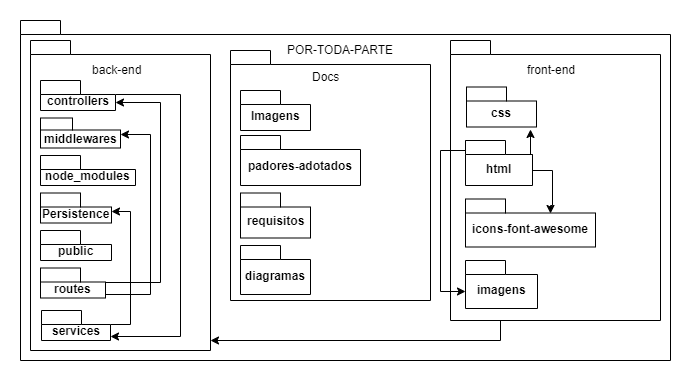

The diagram above was exported from draw.io. Its source (the exported page's mxGraphModel, read from the mxfile embedded in the PNG):
<mxGraphModel dx="2510" dy="1425" grid="1" gridSize="10" guides="1" tooltips="1" connect="1" arrows="1" fold="1" page="1" pageScale="1" pageWidth="827" pageHeight="1169" math="0" shadow="0">
  <root>
    <mxCell id="0" />
    <mxCell id="1" parent="0" />
    <mxCell id="9PodvuT783PH3dMgYsQd-1" value="" style="shape=folder;fontStyle=1;spacingTop=10;tabWidth=40;tabHeight=14;tabPosition=left;html=1;" vertex="1" parent="1">
      <mxGeometry x="-1290" y="-540" width="650" height="340" as="geometry" />
    </mxCell>
    <mxCell id="9PodvuT783PH3dMgYsQd-2" value="" style="shape=folder;fontStyle=1;spacingTop=10;tabWidth=40;tabHeight=14;tabPosition=left;html=1;" vertex="1" parent="1">
      <mxGeometry x="-1280" y="-520" width="180" height="310" as="geometry" />
    </mxCell>
    <mxCell id="9PodvuT783PH3dMgYsQd-3" value="" style="shape=folder;fontStyle=1;spacingTop=10;tabWidth=40;tabHeight=14;tabPosition=left;html=1;" vertex="1" parent="1">
      <mxGeometry x="-1080" y="-510" width="200" height="250" as="geometry" />
    </mxCell>
    <mxCell id="9PodvuT783PH3dMgYsQd-41" style="edgeStyle=orthogonalEdgeStyle;rounded=0;orthogonalLoop=1;jettySize=auto;html=1;exitX=0.25;exitY=1;exitDx=0;exitDy=0;exitPerimeter=0;" edge="1" parent="1" source="9PodvuT783PH3dMgYsQd-4" target="9PodvuT783PH3dMgYsQd-2">
      <mxGeometry relative="1" as="geometry">
        <Array as="points">
          <mxPoint x="-810" y="-240" />
          <mxPoint x="-810" y="-220" />
        </Array>
      </mxGeometry>
    </mxCell>
    <mxCell id="9PodvuT783PH3dMgYsQd-4" value="" style="shape=folder;fontStyle=1;spacingTop=10;tabWidth=40;tabHeight=14;tabPosition=left;html=1;" vertex="1" parent="1">
      <mxGeometry x="-860" y="-520" width="210" height="280" as="geometry" />
    </mxCell>
    <mxCell id="9PodvuT783PH3dMgYsQd-5" value="POR-TODA-PARTE" style="text;html=1;resizable=0;points=[];autosize=1;align=left;verticalAlign=top;spacingTop=-4;" vertex="1" parent="1">
      <mxGeometry x="-1025" y="-520" width="120" height="20" as="geometry" />
    </mxCell>
    <mxCell id="9PodvuT783PH3dMgYsQd-6" value="back-end" style="text;html=1;resizable=0;points=[];autosize=1;align=left;verticalAlign=top;spacingTop=-4;" vertex="1" parent="1">
      <mxGeometry x="-1220" y="-500" width="60" height="20" as="geometry" />
    </mxCell>
    <mxCell id="9PodvuT783PH3dMgYsQd-7" value="middlewares" style="shape=folder;fontStyle=1;spacingTop=10;tabWidth=32;tabHeight=12;tabPosition=left;html=1;" vertex="1" parent="1">
      <mxGeometry x="-1270" y="-442.5" width="80" height="30" as="geometry" />
    </mxCell>
    <mxCell id="9PodvuT783PH3dMgYsQd-44" style="edgeStyle=orthogonalEdgeStyle;rounded=0;orthogonalLoop=1;jettySize=auto;html=1;exitX=0;exitY=0;exitDx=75;exitDy=14;exitPerimeter=0;entryX=0;entryY=0;entryDx=69;entryDy=26;entryPerimeter=0;" edge="1" parent="1" source="9PodvuT783PH3dMgYsQd-8" target="9PodvuT783PH3dMgYsQd-13">
      <mxGeometry relative="1" as="geometry">
        <Array as="points">
          <mxPoint x="-1130" y="-466" />
          <mxPoint x="-1130" y="-224" />
        </Array>
      </mxGeometry>
    </mxCell>
    <mxCell id="9PodvuT783PH3dMgYsQd-8" value="controllers" style="shape=folder;fontStyle=1;spacingTop=10;tabWidth=40;tabHeight=14;tabPosition=left;html=1;" vertex="1" parent="1">
      <mxGeometry x="-1270" y="-480" width="75" height="30" as="geometry" />
    </mxCell>
    <mxCell id="9PodvuT783PH3dMgYsQd-9" value="node_modules" style="shape=folder;fontStyle=1;spacingTop=10;tabWidth=40;tabHeight=14;tabPosition=left;html=1;" vertex="1" parent="1">
      <mxGeometry x="-1270" y="-405" width="95" height="30" as="geometry" />
    </mxCell>
    <mxCell id="9PodvuT783PH3dMgYsQd-10" value="Persistence" style="shape=folder;fontStyle=1;spacingTop=10;tabWidth=40;tabHeight=14;tabPosition=left;html=1;" vertex="1" parent="1">
      <mxGeometry x="-1270" y="-367.5" width="71" height="30" as="geometry" />
    </mxCell>
    <mxCell id="9PodvuT783PH3dMgYsQd-11" value="public" style="shape=folder;fontStyle=1;spacingTop=10;tabWidth=40;tabHeight=14;tabPosition=left;html=1;" vertex="1" parent="1">
      <mxGeometry x="-1270" y="-330" width="71" height="30" as="geometry" />
    </mxCell>
    <mxCell id="9PodvuT783PH3dMgYsQd-42" style="edgeStyle=orthogonalEdgeStyle;rounded=0;orthogonalLoop=1;jettySize=auto;html=1;exitX=0;exitY=0;exitDx=65;exitDy=14;exitPerimeter=0;entryX=0;entryY=0;entryDx=75;entryDy=22;entryPerimeter=0;" edge="1" parent="1" source="9PodvuT783PH3dMgYsQd-12" target="9PodvuT783PH3dMgYsQd-8">
      <mxGeometry relative="1" as="geometry">
        <Array as="points">
          <mxPoint x="-1150" y="-278" />
          <mxPoint x="-1150" y="-458" />
        </Array>
      </mxGeometry>
    </mxCell>
    <mxCell id="9PodvuT783PH3dMgYsQd-46" style="edgeStyle=orthogonalEdgeStyle;rounded=0;orthogonalLoop=1;jettySize=auto;html=1;exitX=0;exitY=0;exitDx=65;exitDy=26;exitPerimeter=0;entryX=0;entryY=0;entryDx=80;entryDy=16.5;entryPerimeter=0;" edge="1" parent="1" source="9PodvuT783PH3dMgYsQd-12" target="9PodvuT783PH3dMgYsQd-7">
      <mxGeometry relative="1" as="geometry">
        <Array as="points">
          <mxPoint x="-1160" y="-266" />
          <mxPoint x="-1160" y="-426" />
        </Array>
      </mxGeometry>
    </mxCell>
    <mxCell id="9PodvuT783PH3dMgYsQd-12" value="routes" style="shape=folder;fontStyle=1;spacingTop=10;tabWidth=40;tabHeight=14;tabPosition=left;html=1;" vertex="1" parent="1">
      <mxGeometry x="-1270" y="-292.5" width="65" height="30" as="geometry" />
    </mxCell>
    <mxCell id="9PodvuT783PH3dMgYsQd-45" style="edgeStyle=orthogonalEdgeStyle;rounded=0;orthogonalLoop=1;jettySize=auto;html=1;exitX=0;exitY=0;exitDx=69;exitDy=14;exitPerimeter=0;entryX=0;entryY=0;entryDx=71;entryDy=18;entryPerimeter=0;" edge="1" parent="1" source="9PodvuT783PH3dMgYsQd-13" target="9PodvuT783PH3dMgYsQd-10">
      <mxGeometry relative="1" as="geometry" />
    </mxCell>
    <mxCell id="9PodvuT783PH3dMgYsQd-13" value="services" style="shape=folder;fontStyle=1;spacingTop=10;tabWidth=40;tabHeight=14;tabPosition=left;html=1;" vertex="1" parent="1">
      <mxGeometry x="-1269" y="-250" width="69" height="30" as="geometry" />
    </mxCell>
    <mxCell id="9PodvuT783PH3dMgYsQd-14" value="Imagens" style="shape=folder;fontStyle=1;spacingTop=10;tabWidth=40;tabHeight=14;tabPosition=left;html=1;" vertex="1" parent="1">
      <mxGeometry x="-1070" y="-470" width="70" height="40" as="geometry" />
    </mxCell>
    <mxCell id="9PodvuT783PH3dMgYsQd-16" value="requisitos" style="shape=folder;fontStyle=1;spacingTop=10;tabWidth=40;tabHeight=14;tabPosition=left;html=1;" vertex="1" parent="1">
      <mxGeometry x="-1070" y="-367.5" width="70" height="45" as="geometry" />
    </mxCell>
    <mxCell id="9PodvuT783PH3dMgYsQd-17" value="diagramas" style="shape=folder;fontStyle=1;spacingTop=10;tabWidth=40;tabHeight=14;tabPosition=left;html=1;" vertex="1" parent="1">
      <mxGeometry x="-1070" y="-315" width="70" height="49" as="geometry" />
    </mxCell>
    <mxCell id="9PodvuT783PH3dMgYsQd-19" value="css" style="shape=folder;fontStyle=1;spacingTop=10;tabWidth=40;tabHeight=14;tabPosition=left;html=1;" vertex="1" parent="1">
      <mxGeometry x="-844" y="-473.5" width="70" height="40" as="geometry" />
    </mxCell>
    <mxCell id="9PodvuT783PH3dMgYsQd-36" style="edgeStyle=orthogonalEdgeStyle;rounded=0;orthogonalLoop=1;jettySize=auto;html=1;exitX=0;exitY=0;exitDx=67;exitDy=14;exitPerimeter=0;entryX=0.914;entryY=1.063;entryDx=0;entryDy=0;entryPerimeter=0;" edge="1" parent="1" source="9PodvuT783PH3dMgYsQd-20" target="9PodvuT783PH3dMgYsQd-19">
      <mxGeometry relative="1" as="geometry" />
    </mxCell>
    <mxCell id="9PodvuT783PH3dMgYsQd-37" style="edgeStyle=orthogonalEdgeStyle;rounded=0;orthogonalLoop=1;jettySize=auto;html=1;exitX=0;exitY=0;exitDx=0;exitDy=0;exitPerimeter=0;entryX=0;entryY=0;entryDx=0;entryDy=31;entryPerimeter=0;" edge="1" parent="1" source="9PodvuT783PH3dMgYsQd-20" target="9PodvuT783PH3dMgYsQd-21">
      <mxGeometry relative="1" as="geometry">
        <Array as="points">
          <mxPoint x="-845" y="-410" />
          <mxPoint x="-870" y="-410" />
          <mxPoint x="-870" y="-269" />
        </Array>
      </mxGeometry>
    </mxCell>
    <mxCell id="9PodvuT783PH3dMgYsQd-40" style="edgeStyle=orthogonalEdgeStyle;rounded=0;orthogonalLoop=1;jettySize=auto;html=1;exitX=0;exitY=0;exitDx=67;exitDy=29.5;exitPerimeter=0;entryX=0;entryY=0;entryDx=85;entryDy=14;entryPerimeter=0;" edge="1" parent="1" source="9PodvuT783PH3dMgYsQd-20" target="9PodvuT783PH3dMgYsQd-22">
      <mxGeometry relative="1" as="geometry" />
    </mxCell>
    <mxCell id="9PodvuT783PH3dMgYsQd-20" value="html" style="shape=folder;fontStyle=1;spacingTop=10;tabWidth=40;tabHeight=14;tabPosition=left;html=1;" vertex="1" parent="1">
      <mxGeometry x="-845" y="-420" width="67" height="45" as="geometry" />
    </mxCell>
    <mxCell id="9PodvuT783PH3dMgYsQd-21" value="imagens" style="shape=folder;fontStyle=1;spacingTop=10;tabWidth=40;tabHeight=14;tabPosition=left;html=1;" vertex="1" parent="1">
      <mxGeometry x="-845" y="-300" width="72" height="48" as="geometry" />
    </mxCell>
    <mxCell id="9PodvuT783PH3dMgYsQd-22" value="icons-font-awesome" style="shape=folder;fontStyle=1;spacingTop=10;tabWidth=40;tabHeight=14;tabPosition=left;html=1;" vertex="1" parent="1">
      <mxGeometry x="-845" y="-361.5" width="130" height="48" as="geometry" />
    </mxCell>
    <mxCell id="9PodvuT783PH3dMgYsQd-25" value="padores-adotados" style="shape=folder;fontStyle=1;spacingTop=10;tabWidth=40;tabHeight=14;tabPosition=left;html=1;" vertex="1" parent="1">
      <mxGeometry x="-1070" y="-425" width="120" height="50" as="geometry" />
    </mxCell>
    <mxCell id="9PodvuT783PH3dMgYsQd-27" value="Docs" style="text;html=1;resizable=0;points=[];autosize=1;align=left;verticalAlign=top;spacingTop=-4;" vertex="1" parent="1">
      <mxGeometry x="-1000" y="-493.5" width="40" height="20" as="geometry" />
    </mxCell>
    <mxCell id="9PodvuT783PH3dMgYsQd-28" value="front-end" style="text;html=1;resizable=0;points=[];autosize=1;align=left;verticalAlign=top;spacingTop=-4;" vertex="1" parent="1">
      <mxGeometry x="-785" y="-500" width="60" height="20" as="geometry" />
    </mxCell>
  </root>
</mxGraphModel>